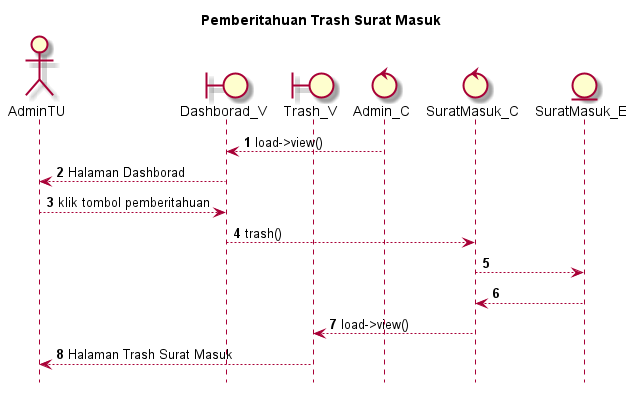

The diagram above was rendered by PlantUML. Its source (embedded in the PNG):
@startuml

autonumber
hide footbox
title Pemberitahuan Trash Surat Masuk

Actor AdminTU
boundary Dashborad_V
boundary Trash_V
control Admin_C
control SuratMasuk_C
Entity SuratMasuk_E

Admin_C --> Dashborad_V: load->view()
Dashborad_V --> AdminTU: Halaman Dashborad
AdminTU --> Dashborad_V: klik tombol pemberitahuan
Dashborad_V --> SuratMasuk_C: trash()
SuratMasuk_C --> SuratMasuk_E:
    
    SuratMasuk_E --> SuratMasuk_C:
    SuratMasuk_C --> Trash_V: load->view()
    Trash_V --> AdminTU: Halaman Trash Surat Masuk

@enduml